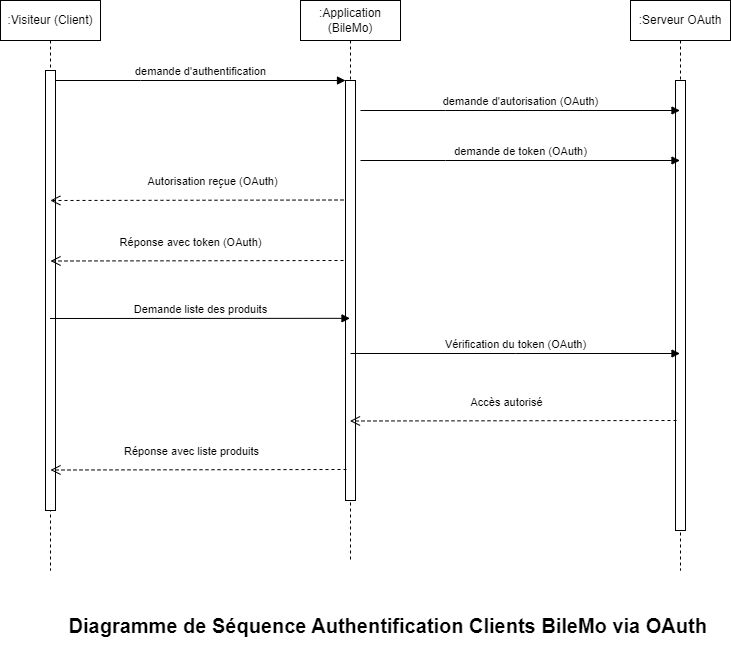

The diagram above was exported from draw.io. Its source (the exported page's mxGraphModel, read from the mxfile embedded in the PNG):
<mxGraphModel dx="1154" dy="527" grid="1" gridSize="10" guides="1" tooltips="1" connect="1" arrows="1" fold="1" page="1" pageScale="1" pageWidth="850" pageHeight="1100" math="0" shadow="0">
  <root>
    <mxCell id="0" />
    <mxCell id="1" parent="0" />
    <mxCell id="aM9ryv3xv72pqoxQDRHE-1" value=":Visiteur (Client)" style="shape=umlLifeline;perimeter=lifelinePerimeter;whiteSpace=wrap;html=1;container=0;dropTarget=0;collapsible=0;recursiveResize=0;outlineConnect=0;portConstraint=eastwest;newEdgeStyle={&quot;edgeStyle&quot;:&quot;elbowEdgeStyle&quot;,&quot;elbow&quot;:&quot;vertical&quot;,&quot;curved&quot;:0,&quot;rounded&quot;:0};" parent="1" vertex="1">
      <mxGeometry x="40" y="40" width="100" height="570" as="geometry" />
    </mxCell>
    <mxCell id="aM9ryv3xv72pqoxQDRHE-2" value="" style="html=1;points=[];perimeter=orthogonalPerimeter;outlineConnect=0;targetShapes=umlLifeline;portConstraint=eastwest;newEdgeStyle={&quot;edgeStyle&quot;:&quot;elbowEdgeStyle&quot;,&quot;elbow&quot;:&quot;vertical&quot;,&quot;curved&quot;:0,&quot;rounded&quot;:0};" parent="aM9ryv3xv72pqoxQDRHE-1" vertex="1">
      <mxGeometry x="45" y="70" width="10" height="440" as="geometry" />
    </mxCell>
    <mxCell id="aM9ryv3xv72pqoxQDRHE-5" value=":Application (BileMo)" style="shape=umlLifeline;perimeter=lifelinePerimeter;whiteSpace=wrap;html=1;container=0;dropTarget=0;collapsible=0;recursiveResize=0;outlineConnect=0;portConstraint=eastwest;newEdgeStyle={&quot;edgeStyle&quot;:&quot;elbowEdgeStyle&quot;,&quot;elbow&quot;:&quot;vertical&quot;,&quot;curved&quot;:0,&quot;rounded&quot;:0};" parent="1" vertex="1">
      <mxGeometry x="340" y="40" width="100" height="560" as="geometry" />
    </mxCell>
    <mxCell id="aM9ryv3xv72pqoxQDRHE-6" value="" style="html=1;points=[];perimeter=orthogonalPerimeter;outlineConnect=0;targetShapes=umlLifeline;portConstraint=eastwest;newEdgeStyle={&quot;edgeStyle&quot;:&quot;elbowEdgeStyle&quot;,&quot;elbow&quot;:&quot;vertical&quot;,&quot;curved&quot;:0,&quot;rounded&quot;:0};" parent="aM9ryv3xv72pqoxQDRHE-5" vertex="1">
      <mxGeometry x="45" y="80" width="10" height="420" as="geometry" />
    </mxCell>
    <mxCell id="aM9ryv3xv72pqoxQDRHE-7" value="demande d'authentification" style="html=1;verticalAlign=bottom;endArrow=block;edgeStyle=elbowEdgeStyle;elbow=vertical;curved=0;rounded=0;" parent="1" source="aM9ryv3xv72pqoxQDRHE-2" target="aM9ryv3xv72pqoxQDRHE-6" edge="1">
      <mxGeometry relative="1" as="geometry">
        <mxPoint x="195" y="130" as="sourcePoint" />
        <Array as="points">
          <mxPoint x="180" y="120" />
        </Array>
      </mxGeometry>
    </mxCell>
    <mxCell id="2QdkT4rmMWQNGO1Z1GSB-1" value=":Serveur OAuth" style="shape=umlLifeline;perimeter=lifelinePerimeter;whiteSpace=wrap;html=1;container=0;dropTarget=0;collapsible=0;recursiveResize=0;outlineConnect=0;portConstraint=eastwest;newEdgeStyle={&quot;edgeStyle&quot;:&quot;elbowEdgeStyle&quot;,&quot;elbow&quot;:&quot;vertical&quot;,&quot;curved&quot;:0,&quot;rounded&quot;:0};" parent="1" vertex="1">
      <mxGeometry x="670" y="40" width="100" height="570" as="geometry" />
    </mxCell>
    <mxCell id="2QdkT4rmMWQNGO1Z1GSB-2" value="" style="html=1;points=[];perimeter=orthogonalPerimeter;outlineConnect=0;targetShapes=umlLifeline;portConstraint=eastwest;newEdgeStyle={&quot;edgeStyle&quot;:&quot;elbowEdgeStyle&quot;,&quot;elbow&quot;:&quot;vertical&quot;,&quot;curved&quot;:0,&quot;rounded&quot;:0};" parent="2QdkT4rmMWQNGO1Z1GSB-1" vertex="1">
      <mxGeometry x="45" y="80" width="10" height="450" as="geometry" />
    </mxCell>
    <mxCell id="2QdkT4rmMWQNGO1Z1GSB-5" value="demande d'autorisation (OAuth)" style="html=1;verticalAlign=bottom;endArrow=block;edgeStyle=elbowEdgeStyle;elbow=vertical;curved=0;rounded=0;" parent="1" target="2QdkT4rmMWQNGO1Z1GSB-1" edge="1">
      <mxGeometry relative="1" as="geometry">
        <mxPoint x="400" y="150" as="sourcePoint" />
        <Array as="points">
          <mxPoint x="485" y="150" />
        </Array>
        <mxPoint x="690" y="150" as="targetPoint" />
      </mxGeometry>
    </mxCell>
    <mxCell id="2QdkT4rmMWQNGO1Z1GSB-6" value="demande de token (OAuth)" style="html=1;verticalAlign=bottom;endArrow=block;edgeStyle=elbowEdgeStyle;elbow=vertical;curved=0;rounded=0;" parent="1" target="2QdkT4rmMWQNGO1Z1GSB-1" edge="1">
      <mxGeometry relative="1" as="geometry">
        <mxPoint x="400" y="200" as="sourcePoint" />
        <Array as="points">
          <mxPoint x="485" y="200" />
        </Array>
        <mxPoint x="690" y="200" as="targetPoint" />
      </mxGeometry>
    </mxCell>
    <mxCell id="2QdkT4rmMWQNGO1Z1GSB-7" value="Autorisation reçue (OAuth)" style="html=1;verticalAlign=bottom;endArrow=open;dashed=1;endSize=8;edgeStyle=elbowEdgeStyle;elbow=vertical;curved=0;rounded=0;" parent="1" target="aM9ryv3xv72pqoxQDRHE-1" edge="1">
      <mxGeometry x="-0.0995" y="-10" relative="1" as="geometry">
        <mxPoint x="383" y="239.5" as="sourcePoint" />
        <mxPoint x="182.5" y="240" as="targetPoint" />
        <Array as="points">
          <mxPoint x="483" y="240" />
          <mxPoint x="423" y="240" />
        </Array>
        <mxPoint x="1" as="offset" />
      </mxGeometry>
    </mxCell>
    <mxCell id="2QdkT4rmMWQNGO1Z1GSB-8" value="Réponse avec token (OAuth)" style="html=1;verticalAlign=bottom;endArrow=open;dashed=1;endSize=8;edgeStyle=elbowEdgeStyle;elbow=vertical;curved=0;rounded=0;" parent="1" edge="1">
      <mxGeometry x="0.0426" y="-10" relative="1" as="geometry">
        <mxPoint x="383" y="300" as="sourcePoint" />
        <mxPoint x="90" y="300.5" as="targetPoint" />
        <Array as="points">
          <mxPoint x="483" y="300.5" />
          <mxPoint x="423" y="300.5" />
        </Array>
        <mxPoint as="offset" />
      </mxGeometry>
    </mxCell>
    <mxCell id="2QdkT4rmMWQNGO1Z1GSB-9" value="Demande liste des produits" style="html=1;verticalAlign=bottom;endArrow=block;edgeStyle=elbowEdgeStyle;elbow=vertical;curved=0;rounded=0;" parent="1" edge="1">
      <mxGeometry width="80" relative="1" as="geometry">
        <mxPoint x="89.5" y="358" as="sourcePoint" />
        <mxPoint x="389.5" y="358" as="targetPoint" />
      </mxGeometry>
    </mxCell>
    <mxCell id="2QdkT4rmMWQNGO1Z1GSB-10" value="Vérification du token (OAuth)" style="html=1;verticalAlign=bottom;endArrow=block;edgeStyle=elbowEdgeStyle;elbow=vertical;curved=0;rounded=0;" parent="1" edge="1">
      <mxGeometry x="0.0015" width="80" relative="1" as="geometry">
        <mxPoint x="390" y="393" as="sourcePoint" />
        <mxPoint x="719.5" y="393" as="targetPoint" />
        <mxPoint as="offset" />
      </mxGeometry>
    </mxCell>
    <mxCell id="2QdkT4rmMWQNGO1Z1GSB-11" value="Réponse avec liste produits" style="html=1;verticalAlign=bottom;endArrow=open;dashed=1;endSize=8;edgeStyle=elbowEdgeStyle;elbow=vertical;curved=0;rounded=0;" parent="1" edge="1">
      <mxGeometry x="0.0438" y="-10" relative="1" as="geometry">
        <mxPoint x="386" y="509" as="sourcePoint" />
        <mxPoint x="90" y="510" as="targetPoint" />
        <Array as="points">
          <mxPoint x="486" y="509.5" />
          <mxPoint x="426" y="509.5" />
        </Array>
        <mxPoint as="offset" />
      </mxGeometry>
    </mxCell>
    <mxCell id="2QdkT4rmMWQNGO1Z1GSB-12" value="Accès autorisé" style="html=1;verticalAlign=bottom;endArrow=open;dashed=1;endSize=8;edgeStyle=elbowEdgeStyle;elbow=vertical;curved=0;rounded=0;" parent="1" edge="1">
      <mxGeometry x="0.0426" y="-10" relative="1" as="geometry">
        <mxPoint x="716" y="460" as="sourcePoint" />
        <mxPoint x="389.5" y="460.5" as="targetPoint" />
        <Array as="points">
          <mxPoint x="816" y="460.5" />
          <mxPoint x="756" y="460.5" />
        </Array>
        <mxPoint as="offset" />
      </mxGeometry>
    </mxCell>
    <mxCell id="2QdkT4rmMWQNGO1Z1GSB-13" value="&lt;div style=&quot;text-align: justify;&quot;&gt;&lt;span style=&quot;background-color: initial;&quot;&gt;&lt;font style=&quot;font-size: 20px;&quot;&gt;Diagramme de Séquence Authentification Clients BileMo via OAuth&amp;nbsp;&lt;/font&gt;&lt;/span&gt;&lt;/div&gt;" style="text;align=center;fontStyle=1;verticalAlign=middle;spacingLeft=3;spacingRight=3;strokeColor=none;rotatable=0;points=[[0,0.5],[1,0.5]];portConstraint=eastwest;html=1;" parent="1" vertex="1">
      <mxGeometry x="140" y="640" width="580" height="50" as="geometry" />
    </mxCell>
  </root>
</mxGraphModel>